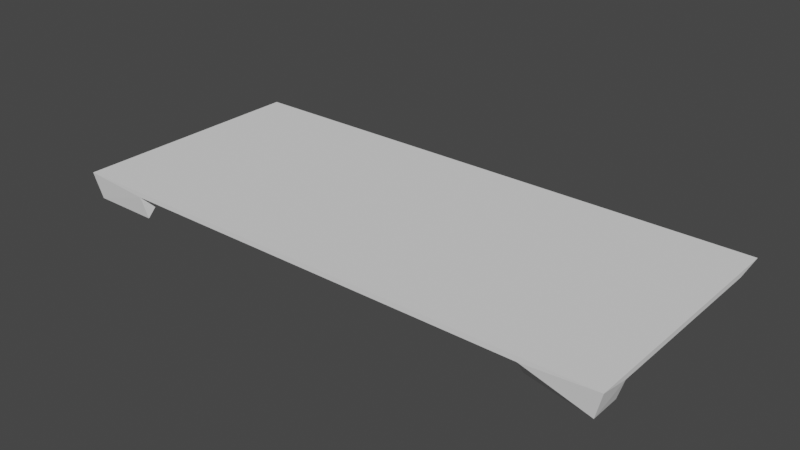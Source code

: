 # Source: Boardground.blend  (saved by Blender 3.4.6; exported with 4.5.12 LTS)
import bpy
from mathutils import Matrix  # noqa: F401  (used for matrix-valued properties, if any)

bpy.ops.wm.read_factory_settings(use_empty=True)
scene = bpy.context.scene
scene.name = 'Scene'

# ---- collections
col_collection = bpy.data.collections.new('Collection'); scene.collection.children.link(col_collection)

# ---- world
world_world = bpy.data.worlds.new('World'); scene.world = world_world
world_world.use_nodes = True; world_world.node_tree.nodes.clear()
_N = world_world.node_tree.nodes; _L = world_world.node_tree.links
n0 = _N.new('ShaderNodeOutputWorld'); n0.name = 'World Output'; n0.location = (300, 300)
n1 = _N.new('ShaderNodeBackground'); n1.name = 'Background'; n1.location = (10, 300)
n1.inputs[0].default_value = (0.05088, 0.05088, 0.05088, 1.0)
_L.new(n1.outputs[0], n0.inputs[0])
n0.is_active_output = True
world_world.color = (0.05088, 0.05088, 0.05088)
world_world.use_sun_shadow = False
world_world.sun_shadow_jitter_overblur = 0.0

# ---- meshes
me_cube_044 = bpy.data.meshes.new('Cube.044')
me_cube_044.from_pydata([(2.816, 0.02534, 1.234), (2.815, 0.02534, -1.234), (-2.815, 0.02534, 1.234), (-2.816, 0.02534, -1.234), (2.11, -0.02534, -1.234), (-2.11, -0.02534, 1.234), (2.814, -0.02534, 0.9252), (-2.11, -0.02534, -1.234), (2.11, -0.02534, 1.234), (2.11, -0.02534, 0.9252), (-2.11, -0.02534, 0.9252), (-2.814, -0.02534, -0.9252), (-2.814, -0.02534, 0.9252), (2.814, -0.02534, -0.9252), (2.11, -0.02534, -0.9252), (-2.11, -0.02534, -0.9252), (2.743, -0.2376, 0.9018), (2.743, -0.2376, 1.202), (2.4, -0.2376, -1.202), (-2.743, -0.2376, -1.052), (-2.057, -0.2376, 1.202), (-2.743, -0.2376, 1.202), (-2.057, -0.2376, -1.052), (2.057, -0.2376, 1.052), (-2.4, -0.2376, 0.9018), (2.4, -0.2376, -0.9018)], [], [(15, 9, 14), (10, 5, 9), (3, 7, 4), (0, 8, 5), (1, 2, 3), (4, 18, 1), (12, 10, 15), (1, 13, 6), (23, 17, 16), (11, 19, 3), (15, 7, 22), (1, 0, 2), (9, 5, 8), (2, 0, 5), (1, 3, 4), (11, 12, 15), (6, 13, 14, 9), (0, 1, 6), (12, 11, 3, 2), (16, 6, 9, 23), (15, 10, 9), (14, 4, 7, 15), (17, 23, 8, 0), (14, 13, 25), (24, 21, 20), (18, 4, 14, 25), (20, 5, 10, 24), (10, 12, 24), (19, 22, 7, 3), (17, 0, 6, 16), (21, 24, 12, 2), (9, 8, 23), (21, 2, 5, 20), (18, 25, 13, 1), (19, 11, 15, 22)])
_uv = me_cube_044.uv_layers.new(name='UVMap')
_uv.uv.foreach_set('vector', [0.3438, 0.5312, 0.1562, 0.7188, 0.1562, 0.5312, 0.3438, 0.7188, 0.3438, 0.75, 0.1562, 0.7188, 0.625, 0.5, 0.375, 0.4688, 0.375, 0.2812, 0.625, 1.0, 0.375, 0.9688, 0.375, 0.7812, 0.875, 0.5, 0.625, 0.75, 0.625, 0.5, 0.375, 0.2812, 0.375, 0.2656, 0.625, 0.25, 0.375, 0.7188, 0.3438, 0.7188, 0.3438, 0.5312, 0.625, 0.25, 0.375, 0.2188, 0.375, 0.03125, 0.1562, 0.7344, 0.125, 0.75, 0.125, 0.7188, 0.375, 0.5312, 0.375, 0.5156, 0.625, 0.5, 0.3438, 0.5312, 0.3438, 0.5, 0.3438, 0.5156, 0.875, 0.5, 0.875, 0.75, 0.625, 0.75, 0.1562, 0.7188, 0.3438, 0.75, 0.1562, 0.75, 0.625, 0.75, 0.625, 1.0, 0.375, 0.7812, 0.625, 0.25, 0.625, 0.5, 0.375, 0.2812, 0.375, 0.5312, 0.375, 0.7188, 0.3438, 0.5312, 0.125, 0.7188, 0.125, 0.5312, 0.1562, 0.5312, 0.1562, 0.7188, 0.625, 0.0, 0.625, 0.25, 0.375, 0.03125, 0.375, 0.7188, 0.375, 0.5312, 0.625, 0.5, 0.625, 0.75, 0.125, 0.7188, 0.125, 0.7188, 0.1562, 0.7188, 0.1562, 0.7344, 0.3438, 0.5312, 0.3438, 0.7188, 0.1562, 0.7188, 0.1562, 0.5312, 0.1562, 0.5, 0.3438, 0.5, 0.3438, 0.5312, 0.375, 1.0, 0.375, 0.9688, 0.375, 0.9688, 0.625, 1.0, 0.1562, 0.5312, 0.125, 0.5312, 0.1406, 0.5312, 0.3594, 0.7188, 0.375, 0.75, 0.3438, 0.75, 0.1406, 0.5, 0.1562, 0.5, 0.1562, 0.5312, 0.1406, 0.5312, 0.3438, 0.75, 0.3438, 0.75, 0.3438, 0.7188, 0.3594, 0.7188, 0.3438, 0.7188, 0.375, 0.7188, 0.3594, 0.7188, 0.375, 0.5156, 0.375, 0.4688, 0.375, 0.4688, 0.625, 0.5, 0.375, 0.0, 0.625, 0.0, 0.375, 0.03125, 0.375, 0.03125, 0.375, 0.75, 0.3594, 0.7188, 0.375, 0.7188, 0.625, 0.75, 0.1562, 0.7188, 0.1562, 0.75, 0.1562, 0.7344, 0.375, 0.75, 0.625, 0.75, 0.375, 0.7812, 0.375, 0.7812, 0.375, 0.2656, 0.375, 0.2188, 0.375, 0.2188, 0.625, 0.25, 0.375, 0.5156, 0.375, 0.5312, 0.3438, 0.5312, 0.3438, 0.5156])
me_cube_044.update()

# ---- objects
ob_cube_014 = bpy.data.objects.new('Cube.014', me_cube_044)

# ---- transforms, parenting, visibility, modifiers, constraints
ob_cube_014.location = (0.0, 0.0, 0.0)
ob_cube_014.rotation_euler = (1.571, -0.0, 0.0)

# ---- collection membership
col_collection.objects.link(ob_cube_014)

# ---- scene / render settings (as saved in the file)
scene.frame_start = 1; scene.frame_end = 250; scene.frame_set(1)
scene.render.engine = 'BLENDER_EEVEE_NEXT'
scene.render.fps = 30
scene.cycles.sampling_pattern = 'TABULATED_SOBOL'
scene.cycles.use_light_tree = False
scene.view_settings.view_transform = 'Filmic'
bpy.context.view_layer.update()

# ---- added for rendering (the .blend has no active camera and no usable light): camera, sun
cam_auto = bpy.data.cameras.new('AutoCamera')
cam_auto.lens = 50.0
cam_auto.sensor_width = 36.0
cam_auto.clip_end = 1000.0
ob_auto_camera = bpy.data.objects.new('AutoCamera', cam_auto)
scene.collection.objects.link(ob_auto_camera)
ob_auto_camera.location = (5.69406, -6.83287, 4.44914)
ob_auto_camera.rotation_euler = (1.09748, -7.21219e-08, 0.694738)
scene.camera = ob_auto_camera
light_auto_sun = bpy.data.lights.new('AutoSun', 'SUN')
light_auto_sun.energy = 3.0
light_auto_sun.angle = 0.0523599
ob_auto_sun = bpy.data.objects.new('AutoSun', light_auto_sun)
scene.collection.objects.link(ob_auto_sun)
ob_auto_sun.rotation_euler = (0.872665, 0.174533, 0.523599)
bpy.context.view_layer.update()
